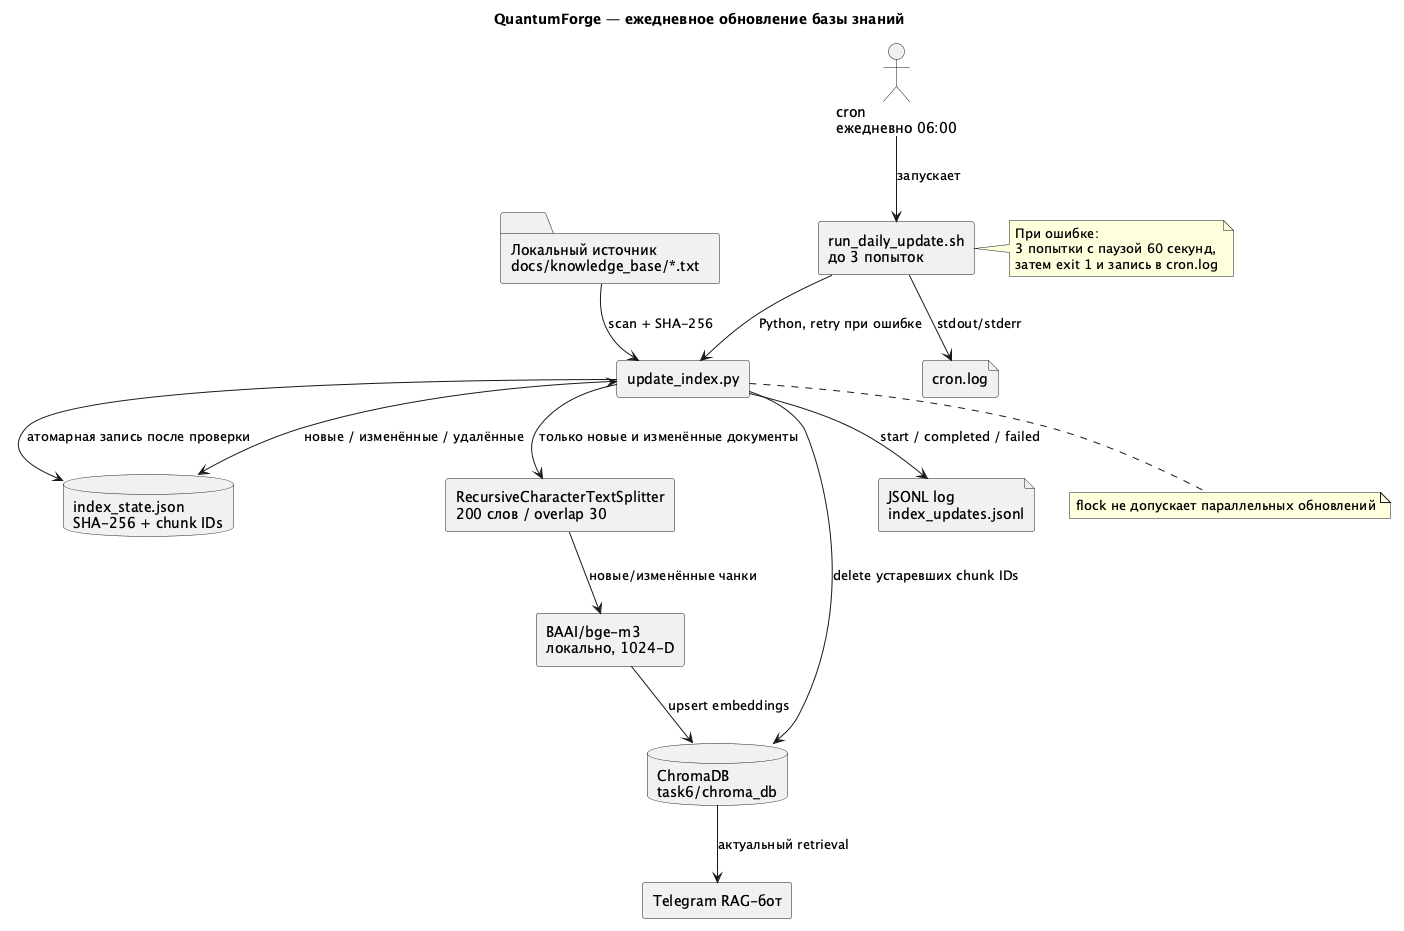

The diagram above was rendered by PlantUML. Its source (embedded in the PNG):
@startuml
title QuantumForge — ежедневное обновление базы знаний

skinparam componentStyle rectangle
skinparam shadowing false

actor "cron\nежедневно 06:00" as Cron
folder "Локальный источник\ndocs/knowledge_base/*.txt" as Source
component "run_daily_update.sh\nдо 3 попыток" as Runner
component "update_index.py" as Updater
database "index_state.json\nSHA-256 + chunk IDs" as State
component "RecursiveCharacterTextSplitter\n200 слов / overlap 30" as Chunker
component "BAAI/bge-m3\nлокально, 1024-D" as Embedder
database "ChromaDB\ntask6/chroma_db" as Index
file "JSONL log\nindex_updates.jsonl" as JsonLog
file "cron.log" as CronLog
component "Telegram RAG-бот" as Bot

Cron --> Runner : запускает
Runner --> Updater : Python, retry при ошибке
Runner --> CronLog : stdout/stderr
Source --> Updater : scan + SHA-256
State <--> Updater : новые / изменённые / удалённые
Updater --> Chunker : только новые и изменённые документы
Chunker --> Embedder : новые/изменённые чанки
Embedder --> Index : upsert embeddings
Updater --> Index : delete устаревших chunk IDs
Updater --> State : атомарная запись после проверки
Updater --> JsonLog : start / completed / failed
Index --> Bot : актуальный retrieval

note right of Runner
  При ошибке:
  3 попытки с паузой 60 секунд,
  затем exit 1 и запись в cron.log
end note

note bottom of Updater
  flock не допускает параллельных обновлений
end note
@enduml